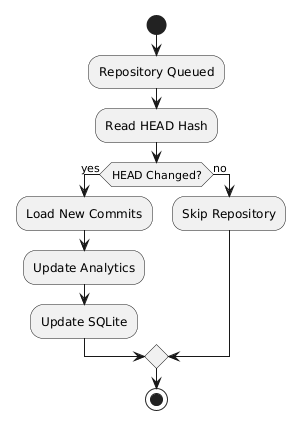

The diagram above was rendered by PlantUML. Its source (embedded in the PNG):
@startuml
start

:Repository Queued;

:Read HEAD Hash;

if (HEAD Changed?) then (yes)

:Load New Commits;

:Update Analytics;

:Update SQLite;

else (no)

:Skip Repository;

endif

stop
@enduml